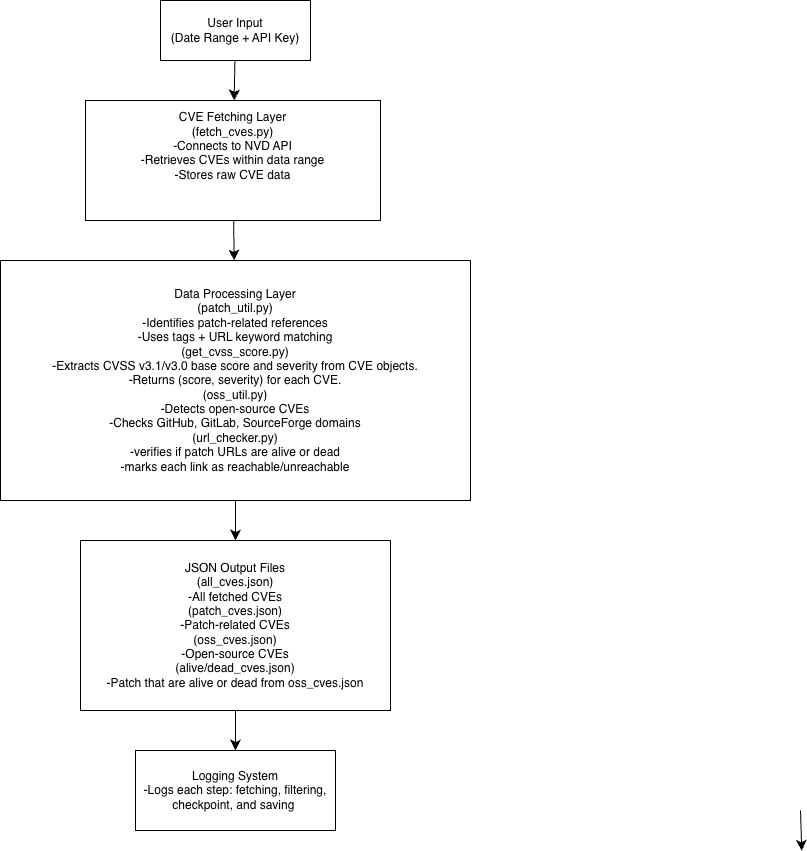

The diagram above was exported from draw.io. Its source (the exported page's mxGraphModel, read from the mxfile embedded in the PNG):
<mxGraphModel dx="1104" dy="1229" grid="1" gridSize="10" guides="1" tooltips="1" connect="1" arrows="1" fold="1" page="1" pageScale="1" pageWidth="850" pageHeight="1100" math="0" shadow="0">
  <root>
    <mxCell id="0" />
    <mxCell id="1" parent="0" />
    <mxCell id="cdDMBYR8HfpEaTYvcCa4-5" value="" style="edgeStyle=none;curved=1;rounded=0;orthogonalLoop=1;jettySize=auto;html=1;fontSize=12;startSize=8;endSize=8;" parent="1" source="XIwWChNkbtsx08u75qMa-1" target="XIwWChNkbtsx08u75qMa-2" edge="1">
      <mxGeometry relative="1" as="geometry" />
    </mxCell>
    <mxCell id="XIwWChNkbtsx08u75qMa-1" value="User Input&lt;div&gt;(Date Range + API Key)&lt;/div&gt;" style="rounded=0;whiteSpace=wrap;html=1;" parent="1" vertex="1">
      <mxGeometry x="350" y="50" width="150" height="60" as="geometry" />
    </mxCell>
    <mxCell id="cdDMBYR8HfpEaTYvcCa4-6" value="" style="edgeStyle=none;curved=1;rounded=0;orthogonalLoop=1;jettySize=auto;html=1;fontSize=12;startSize=8;endSize=8;" parent="1" source="XIwWChNkbtsx08u75qMa-2" target="cdDMBYR8HfpEaTYvcCa4-2" edge="1">
      <mxGeometry relative="1" as="geometry" />
    </mxCell>
    <mxCell id="XIwWChNkbtsx08u75qMa-2" value="CVE Fetching Layer&lt;div&gt;(fetch_cves.py)&lt;/div&gt;&lt;div&gt;-Connects to NVD API&lt;/div&gt;&lt;div&gt;-Retrieves CVEs within data range&lt;/div&gt;&lt;div&gt;-Stores raw CVE data&lt;/div&gt;&lt;div&gt;&lt;br&gt;&lt;/div&gt;&lt;div&gt;&lt;br&gt;&lt;/div&gt;" style="rounded=0;whiteSpace=wrap;html=1;" parent="1" vertex="1">
      <mxGeometry x="275" y="150" width="295" height="120" as="geometry" />
    </mxCell>
    <mxCell id="XIwWChNkbtsx08u75qMa-14" value="" style="edgeStyle=none;curved=1;rounded=0;orthogonalLoop=1;jettySize=auto;html=1;fontSize=12;startSize=8;endSize=8;entryX=0.577;entryY=0.004;entryDx=0;entryDy=0;entryPerimeter=0;" parent="1" edge="1">
      <mxGeometry relative="1" as="geometry">
        <mxPoint x="990" y="860.0000000000002" as="sourcePoint" />
        <mxPoint x="991.24" y="900.2399999999998" as="targetPoint" />
      </mxGeometry>
    </mxCell>
    <mxCell id="cdDMBYR8HfpEaTYvcCa4-7" value="" style="edgeStyle=none;curved=1;rounded=0;orthogonalLoop=1;jettySize=auto;html=1;fontSize=12;startSize=8;endSize=8;" parent="1" source="cdDMBYR8HfpEaTYvcCa4-2" target="cdDMBYR8HfpEaTYvcCa4-3" edge="1">
      <mxGeometry relative="1" as="geometry" />
    </mxCell>
    <mxCell id="cdDMBYR8HfpEaTYvcCa4-2" value="Data Processing Layer&lt;div&gt;(patch_util.py)&lt;/div&gt;&lt;div&gt;-Identifies patch-related references&lt;/div&gt;&lt;div&gt;-Uses tags + URL keyword matching&lt;/div&gt;&lt;div&gt;(get_cvss_score.py)&lt;/div&gt;&lt;div&gt;-&lt;span style=&quot;background-color: transparent;&quot;&gt;Extracts CVSS v3.1/v3.0 base score and severity from CVE objects.&lt;/span&gt;&lt;/div&gt;&lt;div&gt;-Returns (score, severity) for each CVE.&lt;/div&gt;&lt;div&gt;&lt;span style=&quot;background-color: transparent; color: light-dark(rgb(0, 0, 0), rgb(255, 255, 255));&quot;&gt;(oss_util.py)&lt;/span&gt;&lt;/div&gt;&lt;div&gt;-Detects open-source CVEs&lt;/div&gt;&lt;div&gt;-Checks GitHub, GitLab, SourceForge domains&lt;/div&gt;&lt;div&gt;(url_checker.py)&lt;/div&gt;&lt;div&gt;-verifies if patch URLs are alive or dead&lt;/div&gt;&lt;div&gt;-marks each link as reachable/unreachable&lt;/div&gt;" style="whiteSpace=wrap;html=1;align=center;" parent="1" vertex="1">
      <mxGeometry x="190" y="310" width="470" height="240" as="geometry" />
    </mxCell>
    <mxCell id="cdDMBYR8HfpEaTYvcCa4-8" value="" style="edgeStyle=none;curved=1;rounded=0;orthogonalLoop=1;jettySize=auto;html=1;fontSize=12;startSize=8;endSize=8;" parent="1" source="cdDMBYR8HfpEaTYvcCa4-3" target="cdDMBYR8HfpEaTYvcCa4-4" edge="1">
      <mxGeometry relative="1" as="geometry" />
    </mxCell>
    <mxCell id="cdDMBYR8HfpEaTYvcCa4-3" value="JSON Output Files&lt;div&gt;(all_cves.json)&lt;/div&gt;&lt;div&gt;-All fetched CVEs&lt;/div&gt;&lt;div&gt;(patch_cves.json)&lt;/div&gt;&lt;div&gt;-Patch-related CVEs&lt;/div&gt;&lt;div&gt;(oss_cves.json)&lt;/div&gt;&lt;div&gt;-Open-source CVEs&lt;/div&gt;&lt;div&gt;(alive/dead_cves.json)&lt;/div&gt;&lt;div&gt;-Patch that are alive or dead from oss_cves.json&lt;/div&gt;" style="whiteSpace=wrap;html=1;align=center;" parent="1" vertex="1">
      <mxGeometry x="270" y="590" width="310" height="170" as="geometry" />
    </mxCell>
    <mxCell id="IQKOVyuNUQt8yd3RYFhm-1" style="edgeStyle=none;curved=1;rounded=0;orthogonalLoop=1;jettySize=auto;html=1;exitX=0.75;exitY=1;exitDx=0;exitDy=0;fontSize=12;startSize=8;endSize=8;" edge="1" parent="1" source="cdDMBYR8HfpEaTYvcCa4-4">
      <mxGeometry relative="1" as="geometry">
        <mxPoint x="475" y="860" as="targetPoint" />
      </mxGeometry>
    </mxCell>
    <mxCell id="cdDMBYR8HfpEaTYvcCa4-4" value="Logging System&lt;div&gt;-Logs each step: fetching, filtering, checkpoint, and saving&amp;nbsp;&lt;/div&gt;" style="whiteSpace=wrap;html=1;align=center;" parent="1" vertex="1">
      <mxGeometry x="325" y="800" width="200" height="80" as="geometry" />
    </mxCell>
  </root>
</mxGraphModel>